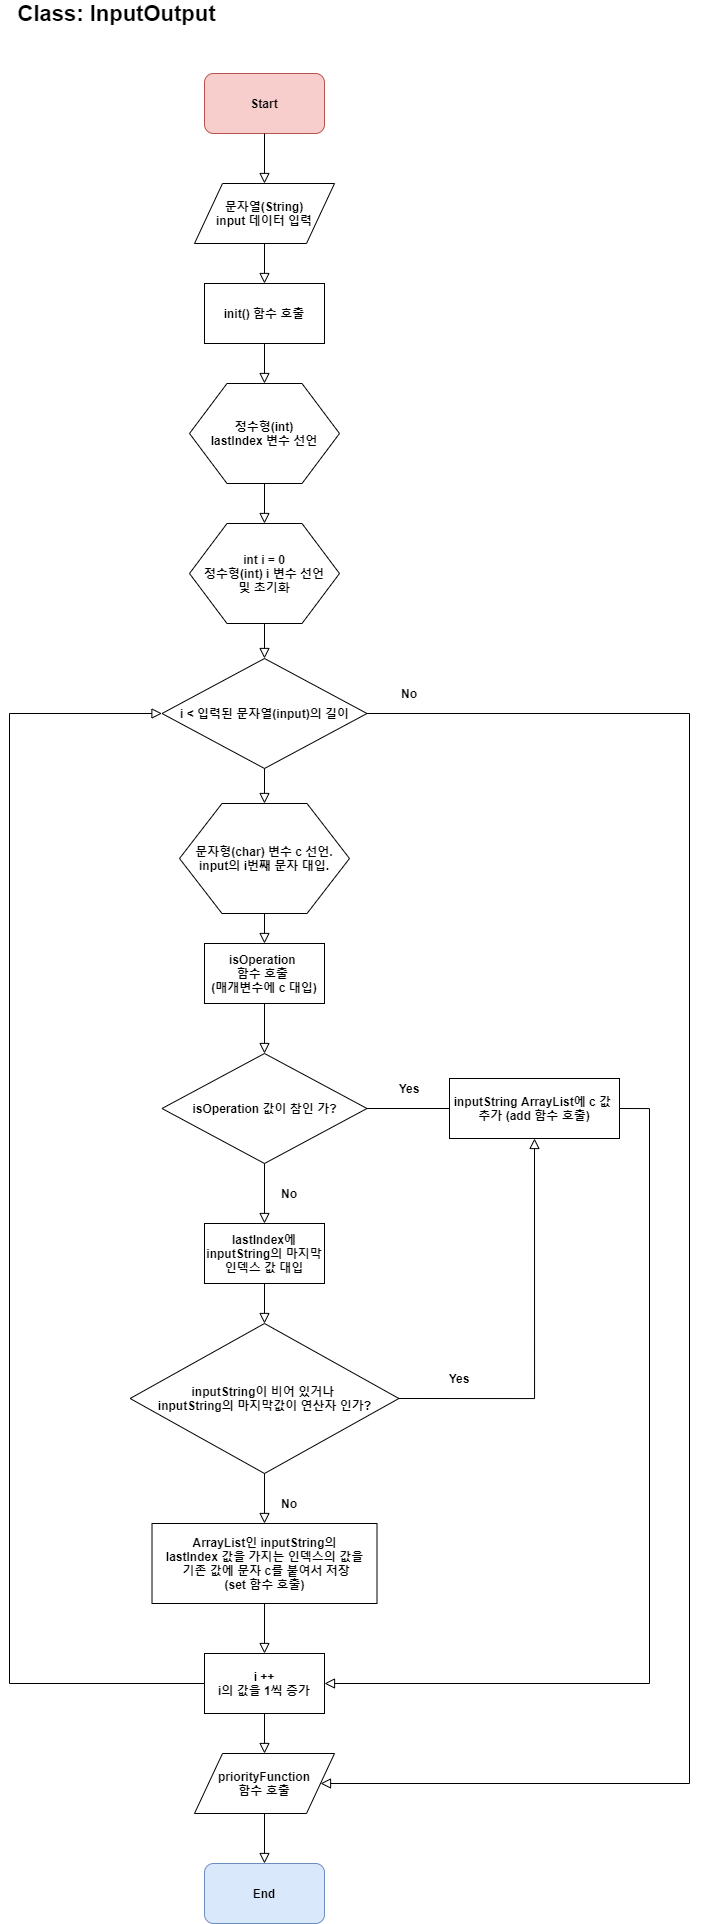

The diagram above was exported from draw.io. Its source (the exported page's mxGraphModel, read from the mxfile embedded in the PNG):
<mxGraphModel dx="820" dy="1860" grid="1" gridSize="10" guides="1" tooltips="1" connect="1" arrows="1" fold="1" page="1" pageScale="1" pageWidth="827" pageHeight="1169" math="0" shadow="0">
  <root>
    <mxCell id="WIyWlLk6GJQsqaUBKTNV-0" />
    <mxCell id="WIyWlLk6GJQsqaUBKTNV-1" parent="WIyWlLk6GJQsqaUBKTNV-0" />
    <mxCell id="xVVADzlmR6DCuABcTwSf-0" value="Class: InputOutput" style="text;html=1;strokeColor=none;fillColor=none;align=center;verticalAlign=middle;whiteSpace=wrap;rounded=0;fontSize=22;fontStyle=1" vertex="1" parent="WIyWlLk6GJQsqaUBKTNV-1">
      <mxGeometry x="115" y="-70" width="205" height="20" as="geometry" />
    </mxCell>
    <mxCell id="xVVADzlmR6DCuABcTwSf-1" value="Start" style="rounded=1;whiteSpace=wrap;html=1;fontSize=12;fillColor=#f8cecc;strokeColor=#b85450;fontStyle=1" vertex="1" parent="WIyWlLk6GJQsqaUBKTNV-1">
      <mxGeometry x="305" width="120" height="60" as="geometry" />
    </mxCell>
    <mxCell id="xVVADzlmR6DCuABcTwSf-2" value="End" style="rounded=1;whiteSpace=wrap;html=1;fontSize=12;fillColor=#dae8fc;strokeColor=#6c8ebf;fontStyle=1" vertex="1" parent="WIyWlLk6GJQsqaUBKTNV-1">
      <mxGeometry x="305" y="1790" width="120" height="60" as="geometry" />
    </mxCell>
    <mxCell id="xVVADzlmR6DCuABcTwSf-3" value="정수형(int)&lt;br&gt;lastIndex 변수 선언" style="shape=hexagon;perimeter=hexagonPerimeter2;whiteSpace=wrap;html=1;fontSize=12;fontStyle=1" vertex="1" parent="WIyWlLk6GJQsqaUBKTNV-1">
      <mxGeometry x="290" y="310" width="150" height="100" as="geometry" />
    </mxCell>
    <mxCell id="xVVADzlmR6DCuABcTwSf-4" value="" style="rounded=0;html=1;jettySize=auto;orthogonalLoop=1;fontSize=11;endArrow=block;endFill=0;endSize=8;strokeWidth=1;shadow=0;labelBackgroundColor=none;edgeStyle=orthogonalEdgeStyle;exitX=0.5;exitY=1;exitDx=0;exitDy=0;entryX=0.5;entryY=0;entryDx=0;entryDy=0;" edge="1" parent="WIyWlLk6GJQsqaUBKTNV-1" source="xVVADzlmR6DCuABcTwSf-5" target="xVVADzlmR6DCuABcTwSf-3">
      <mxGeometry relative="1" as="geometry">
        <mxPoint x="-35" y="330" as="sourcePoint" />
        <mxPoint x="-35" y="380" as="targetPoint" />
      </mxGeometry>
    </mxCell>
    <mxCell id="xVVADzlmR6DCuABcTwSf-5" value="init() 함수 호출" style="rounded=0;whiteSpace=wrap;html=1;fontStyle=1" vertex="1" parent="WIyWlLk6GJQsqaUBKTNV-1">
      <mxGeometry x="305" y="210" width="120" height="60" as="geometry" />
    </mxCell>
    <mxCell id="xVVADzlmR6DCuABcTwSf-6" value="" style="rounded=0;html=1;jettySize=auto;orthogonalLoop=1;fontSize=11;endArrow=block;endFill=0;endSize=8;strokeWidth=1;shadow=0;labelBackgroundColor=none;edgeStyle=orthogonalEdgeStyle;exitX=0.5;exitY=1;exitDx=0;exitDy=0;entryX=0.5;entryY=0;entryDx=0;entryDy=0;" edge="1" parent="WIyWlLk6GJQsqaUBKTNV-1" source="xVVADzlmR6DCuABcTwSf-1" target="xVVADzlmR6DCuABcTwSf-7">
      <mxGeometry relative="1" as="geometry">
        <mxPoint x="375" y="180" as="sourcePoint" />
        <mxPoint x="350" y="100" as="targetPoint" />
      </mxGeometry>
    </mxCell>
    <mxCell id="xVVADzlmR6DCuABcTwSf-7" value="문자열(String)&lt;br&gt;input 데이터 입력" style="shape=parallelogram;perimeter=parallelogramPerimeter;whiteSpace=wrap;html=1;fontStyle=1" vertex="1" parent="WIyWlLk6GJQsqaUBKTNV-1">
      <mxGeometry x="295" y="110" width="140" height="60" as="geometry" />
    </mxCell>
    <mxCell id="xVVADzlmR6DCuABcTwSf-8" value="" style="rounded=0;html=1;jettySize=auto;orthogonalLoop=1;fontSize=11;endArrow=block;endFill=0;endSize=8;strokeWidth=1;shadow=0;labelBackgroundColor=none;edgeStyle=orthogonalEdgeStyle;exitX=0.5;exitY=1;exitDx=0;exitDy=0;entryX=0.5;entryY=0;entryDx=0;entryDy=0;" edge="1" parent="WIyWlLk6GJQsqaUBKTNV-1" source="xVVADzlmR6DCuABcTwSf-7" target="xVVADzlmR6DCuABcTwSf-5">
      <mxGeometry relative="1" as="geometry">
        <mxPoint x="375.0000000000001" y="70" as="sourcePoint" />
        <mxPoint x="375.0000000000001" y="120" as="targetPoint" />
      </mxGeometry>
    </mxCell>
    <mxCell id="xVVADzlmR6DCuABcTwSf-9" value="i &amp;lt; 입력된 문자열(input)의 길이" style="rhombus;whiteSpace=wrap;html=1;fontStyle=1" vertex="1" parent="WIyWlLk6GJQsqaUBKTNV-1">
      <mxGeometry x="262.5" y="585" width="205" height="110" as="geometry" />
    </mxCell>
    <mxCell id="xVVADzlmR6DCuABcTwSf-10" value="int i = 0&lt;br&gt;정수형(int) i 변수 선언&lt;br&gt;및 초기화" style="shape=hexagon;perimeter=hexagonPerimeter2;whiteSpace=wrap;html=1;fontSize=12;fontStyle=1" vertex="1" parent="WIyWlLk6GJQsqaUBKTNV-1">
      <mxGeometry x="290" y="450" width="150" height="100" as="geometry" />
    </mxCell>
    <mxCell id="xVVADzlmR6DCuABcTwSf-11" value="" style="rounded=0;html=1;jettySize=auto;orthogonalLoop=1;fontSize=11;endArrow=block;endFill=0;endSize=8;strokeWidth=1;shadow=0;labelBackgroundColor=none;edgeStyle=orthogonalEdgeStyle;exitX=0.5;exitY=1;exitDx=0;exitDy=0;" edge="1" parent="WIyWlLk6GJQsqaUBKTNV-1" source="xVVADzlmR6DCuABcTwSf-3" target="xVVADzlmR6DCuABcTwSf-10">
      <mxGeometry relative="1" as="geometry">
        <mxPoint x="375.0000000000001" y="280" as="sourcePoint" />
        <mxPoint x="375.0000000000001" y="320" as="targetPoint" />
      </mxGeometry>
    </mxCell>
    <mxCell id="xVVADzlmR6DCuABcTwSf-12" value="i ++&lt;br&gt;i의 값을 1씩 증가" style="rounded=0;whiteSpace=wrap;html=1;fontStyle=1" vertex="1" parent="WIyWlLk6GJQsqaUBKTNV-1">
      <mxGeometry x="305" y="1580" width="120" height="60" as="geometry" />
    </mxCell>
    <mxCell id="xVVADzlmR6DCuABcTwSf-13" value="" style="rounded=0;html=1;jettySize=auto;orthogonalLoop=1;fontSize=11;endArrow=block;endFill=0;endSize=8;strokeWidth=1;shadow=0;labelBackgroundColor=none;edgeStyle=orthogonalEdgeStyle;exitX=0.5;exitY=1;exitDx=0;exitDy=0;entryX=0.5;entryY=0;entryDx=0;entryDy=0;" edge="1" parent="WIyWlLk6GJQsqaUBKTNV-1" source="xVVADzlmR6DCuABcTwSf-10" target="xVVADzlmR6DCuABcTwSf-9">
      <mxGeometry relative="1" as="geometry">
        <mxPoint x="375.0000000000001" y="420" as="sourcePoint" />
        <mxPoint x="375.0000000000001" y="460" as="targetPoint" />
      </mxGeometry>
    </mxCell>
    <mxCell id="xVVADzlmR6DCuABcTwSf-14" value="" style="rounded=0;html=1;jettySize=auto;orthogonalLoop=1;fontSize=11;endArrow=block;endFill=0;endSize=8;strokeWidth=1;shadow=0;labelBackgroundColor=none;edgeStyle=orthogonalEdgeStyle;exitX=0.5;exitY=1;exitDx=0;exitDy=0;entryX=0.5;entryY=0;entryDx=0;entryDy=0;" edge="1" parent="WIyWlLk6GJQsqaUBKTNV-1" source="xVVADzlmR6DCuABcTwSf-9" target="xVVADzlmR6DCuABcTwSf-15">
      <mxGeometry relative="1" as="geometry">
        <mxPoint x="375.0000000000001" y="560" as="sourcePoint" />
        <mxPoint x="365" y="770" as="targetPoint" />
      </mxGeometry>
    </mxCell>
    <mxCell id="xVVADzlmR6DCuABcTwSf-15" value="문자형(char) 변수 c 선언.&lt;br&gt;input의 i번째 문자 대입." style="shape=hexagon;perimeter=hexagonPerimeter2;whiteSpace=wrap;html=1;fontSize=12;fontStyle=1" vertex="1" parent="WIyWlLk6GJQsqaUBKTNV-1">
      <mxGeometry x="280" y="730" width="170" height="110" as="geometry" />
    </mxCell>
    <mxCell id="xVVADzlmR6DCuABcTwSf-16" value="isOperation 값이 참인 가?" style="rhombus;whiteSpace=wrap;html=1;fontStyle=1" vertex="1" parent="WIyWlLk6GJQsqaUBKTNV-1">
      <mxGeometry x="262.5" y="980" width="205" height="110" as="geometry" />
    </mxCell>
    <mxCell id="xVVADzlmR6DCuABcTwSf-17" value="" style="rounded=0;html=1;jettySize=auto;orthogonalLoop=1;fontSize=11;endArrow=block;endFill=0;endSize=8;strokeWidth=1;shadow=0;labelBackgroundColor=none;edgeStyle=orthogonalEdgeStyle;exitX=0.5;exitY=1;exitDx=0;exitDy=0;entryX=0.5;entryY=0;entryDx=0;entryDy=0;" edge="1" parent="WIyWlLk6GJQsqaUBKTNV-1" source="xVVADzlmR6DCuABcTwSf-16" target="xVVADzlmR6DCuABcTwSf-26">
      <mxGeometry relative="1" as="geometry">
        <mxPoint x="374.9999999999999" y="890" as="sourcePoint" />
        <mxPoint x="365" y="1140" as="targetPoint" />
      </mxGeometry>
    </mxCell>
    <mxCell id="xVVADzlmR6DCuABcTwSf-18" value="" style="rounded=0;html=1;jettySize=auto;orthogonalLoop=1;fontSize=11;endArrow=block;endFill=0;endSize=8;strokeWidth=1;shadow=0;labelBackgroundColor=none;edgeStyle=orthogonalEdgeStyle;exitX=0.5;exitY=1;exitDx=0;exitDy=0;entryX=0.5;entryY=0;entryDx=0;entryDy=0;fontStyle=1" edge="1" parent="WIyWlLk6GJQsqaUBKTNV-1" source="xVVADzlmR6DCuABcTwSf-15" target="xVVADzlmR6DCuABcTwSf-19">
      <mxGeometry relative="1" as="geometry">
        <mxPoint x="384.9999999999999" y="740" as="sourcePoint" />
        <mxPoint x="385.0000000000001" y="800" as="targetPoint" />
      </mxGeometry>
    </mxCell>
    <mxCell id="xVVADzlmR6DCuABcTwSf-19" value="isOperation &lt;br&gt;함수 호출 &lt;br&gt;(매개변수에 c 대입)" style="rounded=0;whiteSpace=wrap;html=1;fontStyle=1" vertex="1" parent="WIyWlLk6GJQsqaUBKTNV-1">
      <mxGeometry x="305" y="870" width="120" height="60" as="geometry" />
    </mxCell>
    <mxCell id="xVVADzlmR6DCuABcTwSf-20" value="" style="rounded=0;html=1;jettySize=auto;orthogonalLoop=1;fontSize=11;endArrow=block;endFill=0;endSize=8;strokeWidth=1;shadow=0;labelBackgroundColor=none;edgeStyle=orthogonalEdgeStyle;exitX=0.5;exitY=1;exitDx=0;exitDy=0;entryX=0.5;entryY=0;entryDx=0;entryDy=0;fontStyle=1" edge="1" parent="WIyWlLk6GJQsqaUBKTNV-1" source="xVVADzlmR6DCuABcTwSf-19" target="xVVADzlmR6DCuABcTwSf-16">
      <mxGeometry relative="1" as="geometry">
        <mxPoint x="375" y="850" as="sourcePoint" />
        <mxPoint x="375" y="880" as="targetPoint" />
      </mxGeometry>
    </mxCell>
    <mxCell id="xVVADzlmR6DCuABcTwSf-21" value="Yes&lt;span style=&quot;color: rgba(0 , 0 , 0 , 0) ; font-family: monospace ; font-size: 0px&quot;&gt;%3CmxGraphModel%3E%3Croot%3E%3CmxCell%20id%3D%220%22%2F%3E%3CmxCell%20id%3D%221%22%20parent%3D%220%22%2F%3E%3CmxCell%20id%3D%222%22%20value%3D%22%22%20style%3D%22rounded%3D0%3Bhtml%3D1%3BjettySize%3Dauto%3BorthogonalLoop%3D1%3BfontSize%3D11%3BendArrow%3Dblock%3BendFill%3D0%3BendSize%3D8%3BstrokeWidth%3D1%3Bshadow%3D0%3BlabelBackgroundColor%3Dnone%3BedgeStyle%3DorthogonalEdgeStyle%3BexitX%3D0.5%3BexitY%3D1%3BexitDx%3D0%3BexitDy%3D0%3BentryX%3D0%3BentryY%3D0.5%3BentryDx%3D0%3BentryDy%3D0%3B%22%20edge%3D%221%22%20parent%3D%221%22%3E%3CmxGeometry%20relative%3D%221%22%20as%3D%22geometry%22%3E%3CmxPoint%20x%3D%22495%22%20y%3D%22300%22%20as%3D%22sourcePoint%22%2F%3E%3CmxPoint%20x%3D%22580%22%20y%3D%22390%22%20as%3D%22targetPoint%22%2F%3E%3C%2FmxGeometry%3E%3C%2FmxCell%3E%3C%2Froot%3E%3C%2FmxGraphModel%3E&lt;/span&gt;" style="text;html=1;strokeColor=none;fillColor=none;align=center;verticalAlign=middle;whiteSpace=wrap;rounded=0;fontStyle=1" vertex="1" parent="WIyWlLk6GJQsqaUBKTNV-1">
      <mxGeometry x="490" y="1005" width="40" height="20" as="geometry" />
    </mxCell>
    <mxCell id="xVVADzlmR6DCuABcTwSf-22" value="" style="rounded=0;html=1;jettySize=auto;orthogonalLoop=1;fontSize=11;endArrow=block;endFill=0;endSize=8;strokeWidth=1;shadow=0;labelBackgroundColor=none;edgeStyle=orthogonalEdgeStyle;exitX=1;exitY=0.5;exitDx=0;exitDy=0;" edge="1" parent="WIyWlLk6GJQsqaUBKTNV-1" source="xVVADzlmR6DCuABcTwSf-16">
      <mxGeometry relative="1" as="geometry">
        <mxPoint x="375" y="1100" as="sourcePoint" />
        <mxPoint x="580" y="1035" as="targetPoint" />
      </mxGeometry>
    </mxCell>
    <mxCell id="xVVADzlmR6DCuABcTwSf-23" value="inputString ArrayList에 c 값 &lt;br&gt;추가 (add 함수 호출)" style="rounded=0;whiteSpace=wrap;html=1;fontStyle=1" vertex="1" parent="WIyWlLk6GJQsqaUBKTNV-1">
      <mxGeometry x="550" y="1005" width="170" height="60" as="geometry" />
    </mxCell>
    <mxCell id="xVVADzlmR6DCuABcTwSf-24" value="No" style="text;html=1;strokeColor=none;fillColor=none;align=center;verticalAlign=middle;whiteSpace=wrap;rounded=0;fontStyle=1" vertex="1" parent="WIyWlLk6GJQsqaUBKTNV-1">
      <mxGeometry x="370" y="1110" width="40" height="20" as="geometry" />
    </mxCell>
    <mxCell id="xVVADzlmR6DCuABcTwSf-26" value="lastIndex에&lt;br&gt;inputString의 마지막 인덱스 값 대입" style="rounded=0;whiteSpace=wrap;html=1;fontStyle=1" vertex="1" parent="WIyWlLk6GJQsqaUBKTNV-1">
      <mxGeometry x="305" y="1150" width="120" height="60" as="geometry" />
    </mxCell>
    <mxCell id="xVVADzlmR6DCuABcTwSf-27" value="inputString이 비어 있거나 &lt;br&gt;inputString의 마지막값이 연산자 인가?" style="rhombus;whiteSpace=wrap;html=1;fontStyle=1" vertex="1" parent="WIyWlLk6GJQsqaUBKTNV-1">
      <mxGeometry x="230.63" y="1250" width="268.75" height="150" as="geometry" />
    </mxCell>
    <mxCell id="xVVADzlmR6DCuABcTwSf-28" value="" style="rounded=0;html=1;jettySize=auto;orthogonalLoop=1;fontSize=11;endArrow=block;endFill=0;endSize=8;strokeWidth=1;shadow=0;labelBackgroundColor=none;edgeStyle=orthogonalEdgeStyle;exitX=0.5;exitY=1;exitDx=0;exitDy=0;entryX=0.5;entryY=0;entryDx=0;entryDy=0;" edge="1" parent="WIyWlLk6GJQsqaUBKTNV-1" source="xVVADzlmR6DCuABcTwSf-26" target="xVVADzlmR6DCuABcTwSf-27">
      <mxGeometry relative="1" as="geometry">
        <mxPoint x="374.9999999999999" y="1100" as="sourcePoint" />
        <mxPoint x="375.0000000000001" y="1160" as="targetPoint" />
      </mxGeometry>
    </mxCell>
    <mxCell id="xVVADzlmR6DCuABcTwSf-29" value="Yes&lt;span style=&quot;color: rgba(0 , 0 , 0 , 0) ; font-family: monospace ; font-size: 0px&quot;&gt;%3CmxGraphModel%3E%3Croot%3E%3CmxCell%20id%3D%220%22%2F%3E%3CmxCell%20id%3D%221%22%20parent%3D%220%22%2F%3E%3CmxCell%20id%3D%222%22%20value%3D%22%22%20style%3D%22rounded%3D0%3Bhtml%3D1%3BjettySize%3Dauto%3BorthogonalLoop%3D1%3BfontSize%3D11%3BendArrow%3Dblock%3BendFill%3D0%3BendSize%3D8%3BstrokeWidth%3D1%3Bshadow%3D0%3BlabelBackgroundColor%3Dnone%3BedgeStyle%3DorthogonalEdgeStyle%3BexitX%3D0.5%3BexitY%3D1%3BexitDx%3D0%3BexitDy%3D0%3BentryX%3D0%3BentryY%3D0.5%3BentryDx%3D0%3BentryDy%3D0%3B%22%20edge%3D%221%22%20parent%3D%221%22%3E%3CmxGeometry%20relative%3D%221%22%20as%3D%22geometry%22%3E%3CmxPoint%20x%3D%22495%22%20y%3D%22300%22%20as%3D%22sourcePoint%22%2F%3E%3CmxPoint%20x%3D%22580%22%20y%3D%22390%22%20as%3D%22targetPoint%22%2F%3E%3C%2FmxGeometry%3E%3C%2FmxCell%3E%3C%2Froot%3E%3C%2FmxGraphModel%3E&lt;/span&gt;" style="text;html=1;strokeColor=none;fillColor=none;align=center;verticalAlign=middle;whiteSpace=wrap;rounded=0;fontStyle=1" vertex="1" parent="WIyWlLk6GJQsqaUBKTNV-1">
      <mxGeometry x="540" y="1295" width="40" height="20" as="geometry" />
    </mxCell>
    <mxCell id="xVVADzlmR6DCuABcTwSf-30" value="" style="rounded=0;html=1;jettySize=auto;orthogonalLoop=1;fontSize=11;endArrow=block;endFill=0;endSize=8;strokeWidth=1;shadow=0;labelBackgroundColor=none;edgeStyle=orthogonalEdgeStyle;exitX=1;exitY=0.5;exitDx=0;exitDy=0;entryX=0.5;entryY=1;entryDx=0;entryDy=0;" edge="1" parent="WIyWlLk6GJQsqaUBKTNV-1" source="xVVADzlmR6DCuABcTwSf-27" target="xVVADzlmR6DCuABcTwSf-23">
      <mxGeometry relative="1" as="geometry">
        <mxPoint x="509.9999999999998" y="1325" as="sourcePoint" />
        <mxPoint x="622.4999999999998" y="1325" as="targetPoint" />
      </mxGeometry>
    </mxCell>
    <mxCell id="xVVADzlmR6DCuABcTwSf-32" value="" style="rounded=0;html=1;jettySize=auto;orthogonalLoop=1;fontSize=11;endArrow=block;endFill=0;endSize=8;strokeWidth=1;shadow=0;labelBackgroundColor=none;edgeStyle=orthogonalEdgeStyle;entryX=0.5;entryY=0;entryDx=0;entryDy=0;exitX=0.5;exitY=1;exitDx=0;exitDy=0;" edge="1" parent="WIyWlLk6GJQsqaUBKTNV-1" source="xVVADzlmR6DCuABcTwSf-27" target="xVVADzlmR6DCuABcTwSf-34">
      <mxGeometry relative="1" as="geometry">
        <mxPoint x="365" y="1410" as="sourcePoint" />
        <mxPoint x="365" y="1460" as="targetPoint" />
      </mxGeometry>
    </mxCell>
    <mxCell id="xVVADzlmR6DCuABcTwSf-33" value="No" style="text;html=1;strokeColor=none;fillColor=none;align=center;verticalAlign=middle;whiteSpace=wrap;rounded=0;fontStyle=1" vertex="1" parent="WIyWlLk6GJQsqaUBKTNV-1">
      <mxGeometry x="370" y="1420" width="40" height="20" as="geometry" />
    </mxCell>
    <mxCell id="xVVADzlmR6DCuABcTwSf-34" value="ArrayList인 inputString의&lt;br&gt;lastIndex 값을 가지는 인덱스의 값을&lt;br&gt;&amp;nbsp;기존 값에 문자 c를 붙여서 저장&lt;br&gt;(set 함수 호출)" style="rounded=0;whiteSpace=wrap;html=1;fontStyle=1" vertex="1" parent="WIyWlLk6GJQsqaUBKTNV-1">
      <mxGeometry x="252.51" y="1450" width="225" height="80" as="geometry" />
    </mxCell>
    <mxCell id="xVVADzlmR6DCuABcTwSf-35" value="" style="rounded=0;html=1;jettySize=auto;orthogonalLoop=1;fontSize=11;endArrow=block;endFill=0;endSize=8;strokeWidth=1;shadow=0;labelBackgroundColor=none;edgeStyle=orthogonalEdgeStyle;exitX=1;exitY=0.5;exitDx=0;exitDy=0;entryX=1;entryY=0.5;entryDx=0;entryDy=0;" edge="1" parent="WIyWlLk6GJQsqaUBKTNV-1" source="xVVADzlmR6DCuABcTwSf-23" target="xVVADzlmR6DCuABcTwSf-12">
      <mxGeometry relative="1" as="geometry">
        <mxPoint x="477.5" y="1045" as="sourcePoint" />
        <mxPoint x="590.0000000000002" y="1045" as="targetPoint" />
        <Array as="points">
          <mxPoint x="750" y="1035" />
          <mxPoint x="750" y="1610" />
        </Array>
      </mxGeometry>
    </mxCell>
    <mxCell id="xVVADzlmR6DCuABcTwSf-38" value="" style="rounded=0;html=1;jettySize=auto;orthogonalLoop=1;fontSize=11;endArrow=block;endFill=0;endSize=8;strokeWidth=1;shadow=0;labelBackgroundColor=none;edgeStyle=orthogonalEdgeStyle;entryX=0.5;entryY=0;entryDx=0;entryDy=0;exitX=0.5;exitY=1;exitDx=0;exitDy=0;" edge="1" parent="WIyWlLk6GJQsqaUBKTNV-1" source="xVVADzlmR6DCuABcTwSf-34" target="xVVADzlmR6DCuABcTwSf-12">
      <mxGeometry relative="1" as="geometry">
        <mxPoint x="375.0050000000001" y="1410" as="sourcePoint" />
        <mxPoint x="375" y="1480" as="targetPoint" />
      </mxGeometry>
    </mxCell>
    <mxCell id="xVVADzlmR6DCuABcTwSf-39" value="" style="rounded=0;html=1;jettySize=auto;orthogonalLoop=1;fontSize=11;endArrow=block;endFill=0;endSize=8;strokeWidth=1;shadow=0;labelBackgroundColor=none;edgeStyle=orthogonalEdgeStyle;entryX=0.5;entryY=0;entryDx=0;entryDy=0;exitX=0.5;exitY=1;exitDx=0;exitDy=0;" edge="1" parent="WIyWlLk6GJQsqaUBKTNV-1" source="xVVADzlmR6DCuABcTwSf-45" target="xVVADzlmR6DCuABcTwSf-2">
      <mxGeometry relative="1" as="geometry">
        <mxPoint x="375.01" y="1540" as="sourcePoint" />
        <mxPoint x="375" y="1590" as="targetPoint" />
      </mxGeometry>
    </mxCell>
    <mxCell id="xVVADzlmR6DCuABcTwSf-40" value="" style="rounded=0;html=1;jettySize=auto;orthogonalLoop=1;fontSize=11;endArrow=block;endFill=0;endSize=8;strokeWidth=1;shadow=0;labelBackgroundColor=none;edgeStyle=orthogonalEdgeStyle;entryX=0;entryY=0.5;entryDx=0;entryDy=0;exitX=0;exitY=0.5;exitDx=0;exitDy=0;" edge="1" parent="WIyWlLk6GJQsqaUBKTNV-1" source="xVVADzlmR6DCuABcTwSf-12" target="xVVADzlmR6DCuABcTwSf-9">
      <mxGeometry relative="1" as="geometry">
        <mxPoint x="375" y="1650" as="sourcePoint" />
        <mxPoint x="375" y="1680" as="targetPoint" />
        <Array as="points">
          <mxPoint x="110" y="1610" />
          <mxPoint x="110" y="640" />
        </Array>
      </mxGeometry>
    </mxCell>
    <mxCell id="xVVADzlmR6DCuABcTwSf-41" value="" style="rounded=0;html=1;jettySize=auto;orthogonalLoop=1;fontSize=11;endArrow=block;endFill=0;endSize=8;strokeWidth=1;shadow=0;labelBackgroundColor=none;edgeStyle=orthogonalEdgeStyle;exitX=1;exitY=0.5;exitDx=0;exitDy=0;entryX=1;entryY=0.5;entryDx=0;entryDy=0;" edge="1" parent="WIyWlLk6GJQsqaUBKTNV-1" source="xVVADzlmR6DCuABcTwSf-9" target="xVVADzlmR6DCuABcTwSf-45">
      <mxGeometry relative="1" as="geometry">
        <mxPoint x="375" y="560" as="sourcePoint" />
        <mxPoint x="810" y="1751.1764705882354" as="targetPoint" />
        <Array as="points">
          <mxPoint x="790" y="640" />
          <mxPoint x="790" y="1710" />
        </Array>
      </mxGeometry>
    </mxCell>
    <mxCell id="xVVADzlmR6DCuABcTwSf-43" value="No" style="text;html=1;strokeColor=none;fillColor=none;align=center;verticalAlign=middle;whiteSpace=wrap;rounded=0;fontStyle=1" vertex="1" parent="WIyWlLk6GJQsqaUBKTNV-1">
      <mxGeometry x="490" y="610" width="40" height="20" as="geometry" />
    </mxCell>
    <mxCell id="xVVADzlmR6DCuABcTwSf-45" value="priorityFunction&lt;br&gt;함수 호출" style="shape=parallelogram;perimeter=parallelogramPerimeter;whiteSpace=wrap;html=1;fontStyle=1" vertex="1" parent="WIyWlLk6GJQsqaUBKTNV-1">
      <mxGeometry x="295" y="1680" width="140" height="60" as="geometry" />
    </mxCell>
    <mxCell id="xVVADzlmR6DCuABcTwSf-46" value="" style="rounded=0;html=1;jettySize=auto;orthogonalLoop=1;fontSize=11;endArrow=block;endFill=0;endSize=8;strokeWidth=1;shadow=0;labelBackgroundColor=none;edgeStyle=orthogonalEdgeStyle;entryX=0.5;entryY=0;entryDx=0;entryDy=0;exitX=0.5;exitY=1;exitDx=0;exitDy=0;" edge="1" parent="WIyWlLk6GJQsqaUBKTNV-1" source="xVVADzlmR6DCuABcTwSf-12" target="xVVADzlmR6DCuABcTwSf-45">
      <mxGeometry relative="1" as="geometry">
        <mxPoint x="375.0000000000001" y="1650" as="sourcePoint" />
        <mxPoint x="375.0000000000001" y="1680" as="targetPoint" />
      </mxGeometry>
    </mxCell>
  </root>
</mxGraphModel>